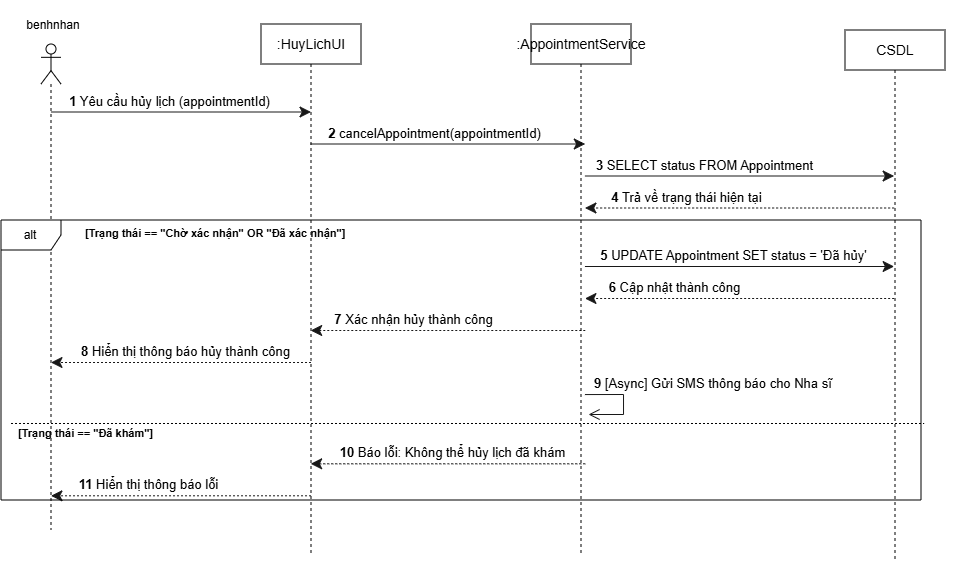

The diagram above was exported from draw.io. Its source (the exported page's mxGraphModel, read from the mxfile embedded in the PNG):
<mxGraphModel dx="2203" dy="1130" grid="1" gridSize="10" guides="1" tooltips="1" connect="1" arrows="1" fold="1" page="1" pageScale="1" pageWidth="827" pageHeight="1169" math="0" shadow="0">
  <root>
    <mxCell id="0" />
    <mxCell id="1" parent="0" />
    <UserObject label="" plantUmlData="{&#10;  &quot;data&quot;: &quot;@startuml\nautonumber\nactor \&quot;:BenhNhan\&quot; as BN\nparticipant \&quot;:HuyLichUI\&quot; as UI\nparticipant \&quot;:AppointmentService\&quot; as AS\ndatabase \&quot;:CSDL\&quot; as DB\n\nBN -&gt; UI: Yêu cầu hủy lịch (appointmentId)\nUI -&gt; AS: cancelAppointment(appointmentId)\nAS -&gt; DB: SELECT status FROM Appointment\nDB --&gt; AS: Trả về trạng thái hiện tại\n\nalt Trạng thái == \&quot;Chờ xác nhận\&quot; OR \&quot;Đã xác nhận\&quot;\n    AS -&gt; DB: UPDATE Appointment SET status = 'Đã hủy'\n    DB --&gt; AS: Cập nhật thành công\n    AS --&gt; UI: Xác nhận hủy thành công\n    UI --&gt; BN: Hiển thị thông báo hủy thành công\n    \n    ' Thông điệp bất đồng bộ (Async) gửi cho Nha sĩ\n    AS -&gt;&gt; AS: [Async] Gửi SMS thông báo cho Nha sĩ\nelse Trạng thái == \&quot;Đã khám\&quot;\n    AS --&gt; UI: Báo lỗi: Không thể hủy lịch đã khám\n    UI --&gt; BN: Hiển thị thông báo lỗi\nend\n@enduml&quot;,&#10;  &quot;config&quot;: null&#10;}" id="l1vioaQM7GEGI5BYA-fA-895">
      <mxCell connectable="0" parent="1" style="group;transparentBounds=1;editIcon=1;lockedGroup=0;groupPadding=10;" vertex="1">
        <mxGeometry as="geometry" />
      </mxCell>
    </UserObject>
    <UserObject label="[Trạng thái == &quot;Chờ xác nhận&quot; OR &quot;Đã xác nhận&quot;]" plantUmlId="grpcond_6" plantUmlBaseStyle="text;html=1;fontColor=#000000;fontSize=11;fontStyle=1;align=left;verticalAlign=middle;" plantUmlBaseValue="[Trạng thái == &quot;Chờ xác nhận&quot; OR &quot;Đã xác nhận&quot;]" id="l1vioaQM7GEGI5BYA-fA-906">
      <mxCell parent="l1vioaQM7GEGI5BYA-fA-895" style="text;html=1;fontColor=#000000;fontSize=11;fontStyle=1;align=left;verticalAlign=middle;" vertex="1">
        <mxGeometry height="15" width="287.64199999999994" x="102.13864285714286" y="646" as="geometry" />
      </mxCell>
    </UserObject>
    <UserObject label="" plantUmlId="grpelse_7" plantUmlBaseStyle="endArrow=none;html=1;strokeColor=#000000;strokeWidth=1;dashed=1;dashPattern=2 2;exitX=0;exitY=0.714;exitDx=0;exitDy=0;curved=0;rounded=0;endSize=6;fontSize=11;sourcePerimeterSpacing=0;targetPerimeterSpacing=0;" plantUmlBaseValue="" id="l1vioaQM7GEGI5BYA-fA-907">
      <mxCell edge="1" parent="l1vioaQM7GEGI5BYA-fA-895" style="endArrow=none;html=1;strokeColor=#000000;strokeWidth=1;dashed=1;dashPattern=2 2;exitX=0;exitY=0.714;exitDx=0;exitDy=0;curved=0;rounded=0;endSize=6;fontSize=11;sourcePerimeterSpacing=0;targetPerimeterSpacing=0;">
        <mxGeometry relative="1" as="geometry">
          <mxPoint x="30" y="843.4911999999999" as="sourcePoint" />
          <mxPoint x="943.1797" y="843.5" as="targetPoint" />
        </mxGeometry>
      </mxCell>
    </UserObject>
    <UserObject label="[Trạng thái == &quot;Đã khám&quot;]" plantUmlId="grpelselbl_8" plantUmlBaseStyle="text;html=1;fontColor=#000000;fontSize=11;fontStyle=1;align=left;verticalAlign=middle;" plantUmlBaseValue="[Trạng thái == &quot;Đã khám&quot;]" id="l1vioaQM7GEGI5BYA-fA-908">
      <mxCell parent="l1vioaQM7GEGI5BYA-fA-895" style="text;html=1;fontColor=#000000;fontSize=11;fontStyle=1;align=left;verticalAlign=middle;" vertex="1">
        <mxGeometry height="15" width="158.27265" x="35" y="845.5" as="geometry" />
      </mxCell>
    </UserObject>
    <UserObject label="&lt;b&gt;1&lt;/b&gt; Yêu cầu hủy lịch (appointmentId)" plantUmlId="msg_9" plantUmlBaseStyle="endArrow=classic;endFill=1;endSize=9;html=1;rounded=0;edgeStyle=none;curved=0;strokeColor=#181818;strokeWidth=1;fontColor=#000000;fontSize=13;verticalAlign=bottom;labelBackgroundColor=none;sourcePerimeterSpacing=0;targetPerimeterSpacing=0;" plantUmlBaseValue="&lt;b&gt;1&lt;/b&gt; Yêu cầu hủy lịch (appointmentId)" id="l1vioaQM7GEGI5BYA-fA-909">
      <mxCell edge="1" parent="l1vioaQM7GEGI5BYA-fA-895" style="endArrow=classic;endFill=1;endSize=9;html=1;rounded=0;edgeStyle=none;curved=0;strokeColor=#181818;strokeWidth=1;fontColor=#000000;fontSize=13;verticalAlign=bottom;labelBackgroundColor=none;sourcePerimeterSpacing=0;targetPerimeterSpacing=0;">
        <mxGeometry relative="1" x="-0.086" as="geometry">
          <Array as="points">
            <mxPoint x="200" y="532" />
          </Array>
          <mxPoint x="69.97186666666676" y="532" as="sourcePoint" />
          <mxPoint x="330.0073857142859" y="532" as="targetPoint" />
        </mxGeometry>
      </mxCell>
    </UserObject>
    <UserObject label="&lt;b&gt;2&lt;/b&gt; cancelAppointment(appointmentId)" plantUmlId="msg_10" plantUmlBaseStyle="endArrow=classic;endFill=1;endSize=9;html=1;rounded=0;edgeStyle=none;curved=0;strokeColor=#181818;strokeWidth=1;fontColor=#000000;fontSize=13;verticalAlign=bottom;labelBackgroundColor=none;sourcePerimeterSpacing=0;targetPerimeterSpacing=0;" plantUmlBaseValue="&lt;b&gt;2&lt;/b&gt; cancelAppointment(appointmentId)" id="l1vioaQM7GEGI5BYA-fA-910">
      <mxCell edge="1" parent="l1vioaQM7GEGI5BYA-fA-895" style="endArrow=classic;endFill=1;endSize=9;html=1;rounded=0;edgeStyle=none;curved=0;strokeColor=#181818;strokeWidth=1;fontColor=#000000;fontSize=13;verticalAlign=bottom;labelBackgroundColor=none;sourcePerimeterSpacing=0;targetPerimeterSpacing=0;">
        <mxGeometry relative="1" x="-0.092" as="geometry">
          <Array as="points">
            <mxPoint x="467" y="564" />
          </Array>
          <mxPoint x="329.6740523809524" y="564" as="sourcePoint" />
          <mxPoint x="604.2730071428571" y="564" as="targetPoint" />
        </mxGeometry>
      </mxCell>
    </UserObject>
    <UserObject label="&lt;b&gt;3&lt;/b&gt; SELECT status FROM Appointment" plantUmlId="msg_11" plantUmlBaseStyle="endArrow=classic;endFill=1;endSize=9;html=1;rounded=0;edgeStyle=none;curved=0;strokeColor=#181818;strokeWidth=1;fontColor=#000000;fontSize=13;verticalAlign=bottom;labelBackgroundColor=none;sourcePerimeterSpacing=0;targetPerimeterSpacing=0;" plantUmlBaseValue="&lt;b&gt;3&lt;/b&gt; SELECT status FROM Appointment" id="l1vioaQM7GEGI5BYA-fA-911">
      <mxCell edge="1" parent="l1vioaQM7GEGI5BYA-fA-895" style="endArrow=classic;endFill=1;endSize=9;html=1;rounded=0;edgeStyle=none;curved=0;strokeColor=#181818;strokeWidth=1;fontColor=#000000;fontSize=13;verticalAlign=bottom;labelBackgroundColor=none;sourcePerimeterSpacing=0;targetPerimeterSpacing=0;">
        <mxGeometry relative="1" x="-0.22" as="geometry">
          <Array as="points">
            <mxPoint x="759" y="596" />
          </Array>
          <mxPoint x="603.939673809524" y="596" as="sourcePoint" />
          <mxPoint x="913.1260500000003" y="596" as="targetPoint" />
        </mxGeometry>
      </mxCell>
    </UserObject>
    <UserObject label="&lt;b&gt;4&lt;/b&gt; Trả về trạng thái hiện tại" plantUmlId="msg_12" plantUmlBaseStyle="endArrow=classic;endFill=1;endSize=9;html=1;rounded=0;edgeStyle=none;curved=0;strokeColor=#181818;strokeWidth=1;fontColor=#000000;fontSize=13;verticalAlign=bottom;labelBackgroundColor=none;dashed=1;dashPattern=2 2;sourcePerimeterSpacing=0;targetPerimeterSpacing=0;" plantUmlBaseValue="&lt;b&gt;4&lt;/b&gt; Trả về trạng thái hiện tại" id="l1vioaQM7GEGI5BYA-fA-912">
      <mxCell edge="1" parent="l1vioaQM7GEGI5BYA-fA-895" style="endArrow=classic;endFill=1;endSize=9;html=1;rounded=0;edgeStyle=none;curved=0;strokeColor=#181818;strokeWidth=1;fontColor=#000000;fontSize=13;verticalAlign=bottom;labelBackgroundColor=none;dashed=1;dashPattern=2 2;sourcePerimeterSpacing=0;targetPerimeterSpacing=0;">
        <mxGeometry relative="1" x="0.344" as="geometry">
          <Array as="points">
            <mxPoint x="759" y="628" />
          </Array>
          <mxPoint x="913.1260500000003" y="628" as="sourcePoint" />
          <mxPoint x="603.939673809524" y="628" as="targetPoint" />
        </mxGeometry>
      </mxCell>
    </UserObject>
    <UserObject label="&lt;b&gt;5&lt;/b&gt; UPDATE Appointment SET status = 'Đã hủy'" plantUmlId="msg_13" plantUmlBaseStyle="endArrow=classic;endFill=1;endSize=9;html=1;rounded=0;edgeStyle=none;curved=0;strokeColor=#181818;strokeWidth=1;fontColor=#000000;fontSize=13;verticalAlign=bottom;labelBackgroundColor=none;sourcePerimeterSpacing=0;targetPerimeterSpacing=0;" plantUmlBaseValue="&lt;b&gt;5&lt;/b&gt; UPDATE Appointment SET status = 'Đã hủy'" id="l1vioaQM7GEGI5BYA-fA-913">
      <mxCell edge="1" parent="l1vioaQM7GEGI5BYA-fA-895" style="endArrow=classic;endFill=1;endSize=9;html=1;rounded=0;edgeStyle=none;curved=0;strokeColor=#181818;strokeWidth=1;fontColor=#000000;fontSize=13;verticalAlign=bottom;labelBackgroundColor=none;sourcePerimeterSpacing=0;targetPerimeterSpacing=0;">
        <mxGeometry relative="1" x="-0.038" as="geometry">
          <Array as="points">
            <mxPoint x="759" y="686.5" />
          </Array>
          <mxPoint x="603.939673809524" y="686.5" as="sourcePoint" />
          <mxPoint x="913.1260500000003" y="686.5" as="targetPoint" />
        </mxGeometry>
      </mxCell>
    </UserObject>
    <UserObject label="&lt;b&gt;6&lt;/b&gt; Cập nhật thành công" plantUmlId="msg_14" plantUmlBaseStyle="endArrow=classic;endFill=1;endSize=9;html=1;rounded=0;edgeStyle=none;curved=0;strokeColor=#181818;strokeWidth=1;fontColor=#000000;fontSize=13;verticalAlign=bottom;labelBackgroundColor=none;dashed=1;dashPattern=2 2;sourcePerimeterSpacing=0;targetPerimeterSpacing=0;" plantUmlBaseValue="&lt;b&gt;6&lt;/b&gt; Cập nhật thành công" id="l1vioaQM7GEGI5BYA-fA-914">
      <mxCell edge="1" parent="l1vioaQM7GEGI5BYA-fA-895" style="endArrow=classic;endFill=1;endSize=9;html=1;rounded=0;edgeStyle=none;curved=0;strokeColor=#181818;strokeWidth=1;fontColor=#000000;fontSize=13;verticalAlign=bottom;labelBackgroundColor=none;dashed=1;dashPattern=2 2;sourcePerimeterSpacing=0;targetPerimeterSpacing=0;">
        <mxGeometry relative="1" x="0.423" as="geometry">
          <Array as="points">
            <mxPoint x="759" y="718.5" />
          </Array>
          <mxPoint x="913.1260500000003" y="718.5" as="sourcePoint" />
          <mxPoint x="603.939673809524" y="718.5" as="targetPoint" />
        </mxGeometry>
      </mxCell>
    </UserObject>
    <UserObject label="&lt;b&gt;7&lt;/b&gt; Xác nhận hủy thành công" plantUmlId="msg_15" plantUmlBaseStyle="endArrow=classic;endFill=1;endSize=9;html=1;rounded=0;edgeStyle=none;curved=0;strokeColor=#181818;strokeWidth=1;fontColor=#000000;fontSize=13;verticalAlign=bottom;labelBackgroundColor=none;dashed=1;dashPattern=2 2;sourcePerimeterSpacing=0;targetPerimeterSpacing=0;" plantUmlBaseValue="&lt;b&gt;7&lt;/b&gt; Xác nhận hủy thành công" id="l1vioaQM7GEGI5BYA-fA-915">
      <mxCell edge="1" parent="l1vioaQM7GEGI5BYA-fA-895" style="endArrow=classic;endFill=1;endSize=9;html=1;rounded=0;edgeStyle=none;curved=0;strokeColor=#181818;strokeWidth=1;fontColor=#000000;fontSize=13;verticalAlign=bottom;labelBackgroundColor=none;dashed=1;dashPattern=2 2;sourcePerimeterSpacing=0;targetPerimeterSpacing=0;">
        <mxGeometry relative="1" x="0.252" as="geometry">
          <Array as="points">
            <mxPoint x="467" y="750.5" />
          </Array>
          <mxPoint x="604.2730071428571" y="750.5" as="sourcePoint" />
          <mxPoint x="329.6740523809524" y="750.5" as="targetPoint" />
        </mxGeometry>
      </mxCell>
    </UserObject>
    <UserObject label="&lt;b&gt;8&lt;/b&gt; Hiển thị thông báo hủy thành công" plantUmlId="msg_16" plantUmlBaseStyle="endArrow=classic;endFill=1;endSize=9;html=1;rounded=0;edgeStyle=none;curved=0;strokeColor=#181818;strokeWidth=1;fontColor=#000000;fontSize=13;verticalAlign=bottom;labelBackgroundColor=none;dashed=1;dashPattern=2 2;sourcePerimeterSpacing=0;targetPerimeterSpacing=0;" plantUmlBaseValue="&lt;b&gt;8&lt;/b&gt; Hiển thị thông báo hủy thành công" id="l1vioaQM7GEGI5BYA-fA-916">
      <mxCell edge="1" parent="l1vioaQM7GEGI5BYA-fA-895" style="endArrow=classic;endFill=1;endSize=9;html=1;rounded=0;edgeStyle=none;curved=0;strokeColor=#181818;strokeWidth=1;fontColor=#000000;fontSize=13;verticalAlign=bottom;labelBackgroundColor=none;dashed=1;dashPattern=2 2;sourcePerimeterSpacing=0;targetPerimeterSpacing=0;">
        <mxGeometry relative="1" x="-0.035" as="geometry">
          <Array as="points">
            <mxPoint x="200" y="782.5" />
          </Array>
          <mxPoint x="330.0073857142859" y="782.5" as="sourcePoint" />
          <mxPoint x="69.97186666666676" y="782.5" as="targetPoint" />
        </mxGeometry>
      </mxCell>
    </UserObject>
    <UserObject label="" plantUmlId="msg_17" plantUmlBaseStyle="endArrow=open;endFill=0;endSize=9;html=1;strokeColor=#181818;strokeWidth=1;exitX=0.5;exitY=0.689;exitDx=0;exitDy=0;curved=0;rounded=0;fontSize=11;sourcePerimeterSpacing=0;targetPerimeterSpacing=0;" plantUmlBaseValue="" id="l1vioaQM7GEGI5BYA-fA-917">
      <mxCell edge="1" parent="l1vioaQM7GEGI5BYA-fA-895" style="endArrow=open;endFill=0;endSize=9;html=1;strokeColor=#181818;strokeWidth=1;exitX=0.5;exitY=0.689;exitDx=0;exitDy=0;curved=0;rounded=0;fontSize=11;sourcePerimeterSpacing=0;targetPerimeterSpacing=0;">
        <mxGeometry relative="1" as="geometry">
          <Array as="points">
            <mxPoint x="642.5230071428572" y="814.5" />
            <mxPoint x="642.5230071428572" y="834.5" />
          </Array>
          <mxPoint x="603.939673809524" y="814.5631999999998" as="sourcePoint" />
          <mxPoint x="607.5230071428572" y="834.5" as="targetPoint" />
        </mxGeometry>
      </mxCell>
    </UserObject>
    <UserObject label="&lt;b&gt;9&lt;/b&gt; [Async] Gửi SMS thông báo cho Nha sĩ" plantUmlId="msglbl_20" plantUmlBaseStyle="text;html=1;fontColor=#000000;fontSize=13;align=left;verticalAlign=middle;" plantUmlBaseValue="&lt;b&gt;9&lt;/b&gt; [Async] Gửi SMS thông báo cho Nha sĩ" id="l1vioaQM7GEGI5BYA-fA-918">
      <mxCell parent="l1vioaQM7GEGI5BYA-fA-895" style="text;html=1;fontColor=#000000;fontSize=13;align=left;verticalAlign=middle;" vertex="1">
        <mxGeometry height="18" width="259.8530428571429" x="611.5230071428572" y="794.5" as="geometry" />
      </mxCell>
    </UserObject>
    <UserObject label="&lt;b&gt;10&lt;/b&gt; Báo lỗi: Không thể hủy lịch đã khám" plantUmlId="msg_21" plantUmlBaseStyle="endArrow=classic;endFill=1;endSize=9;html=1;rounded=0;edgeStyle=none;curved=0;strokeColor=#181818;strokeWidth=1;fontColor=#000000;fontSize=13;verticalAlign=bottom;labelBackgroundColor=none;dashed=1;dashPattern=2 2;sourcePerimeterSpacing=0;targetPerimeterSpacing=0;" plantUmlBaseValue="&lt;b&gt;10&lt;/b&gt; Báo lỗi: Không thể hủy lịch đã khám" id="l1vioaQM7GEGI5BYA-fA-919">
      <mxCell edge="1" parent="l1vioaQM7GEGI5BYA-fA-895" style="endArrow=classic;endFill=1;endSize=9;html=1;rounded=0;edgeStyle=none;curved=0;strokeColor=#181818;strokeWidth=1;fontColor=#000000;fontSize=13;verticalAlign=bottom;labelBackgroundColor=none;dashed=1;dashPattern=2 2;sourcePerimeterSpacing=0;targetPerimeterSpacing=0;">
        <mxGeometry relative="1" x="-0.033" as="geometry">
          <Array as="points">
            <mxPoint x="467" y="883.8" />
          </Array>
          <mxPoint x="604.2730071428571" y="883.8" as="sourcePoint" />
          <mxPoint x="329.6740523809524" y="883.8" as="targetPoint" />
        </mxGeometry>
      </mxCell>
    </UserObject>
    <UserObject label="&lt;b&gt;11&lt;/b&gt; Hiển thị thông báo lỗi" plantUmlId="msg_22" plantUmlBaseStyle="endArrow=classic;endFill=1;endSize=9;html=1;rounded=0;edgeStyle=none;curved=0;strokeColor=#181818;strokeWidth=1;fontColor=#000000;fontSize=13;verticalAlign=bottom;labelBackgroundColor=none;dashed=1;dashPattern=2 2;sourcePerimeterSpacing=0;targetPerimeterSpacing=0;" plantUmlBaseValue="&lt;b&gt;11&lt;/b&gt; Hiển thị thông báo lỗi" id="l1vioaQM7GEGI5BYA-fA-920">
      <mxCell edge="1" parent="l1vioaQM7GEGI5BYA-fA-895" style="endArrow=classic;endFill=1;endSize=9;html=1;rounded=0;edgeStyle=none;curved=0;strokeColor=#181818;strokeWidth=1;fontColor=#000000;fontSize=13;verticalAlign=bottom;labelBackgroundColor=none;dashed=1;dashPattern=2 2;sourcePerimeterSpacing=0;targetPerimeterSpacing=0;">
        <mxGeometry relative="1" x="0.25" as="geometry">
          <Array as="points">
            <mxPoint x="200" y="915.8" />
          </Array>
          <mxPoint x="330.0073857142859" y="915.8" as="sourcePoint" />
          <mxPoint x="69.97186666666676" y="915.8" as="targetPoint" />
        </mxGeometry>
      </mxCell>
    </UserObject>
    <mxCell id="l1vioaQM7GEGI5BYA-fA-922" parent="l1vioaQM7GEGI5BYA-fA-895" style="shape=umlLifeline;perimeter=lifelinePerimeter;whiteSpace=wrap;html=1;container=1;dropTarget=0;collapsible=0;recursiveResize=0;outlineConnect=0;portConstraint=eastwest;newEdgeStyle={&quot;curved&quot;:0,&quot;rounded&quot;:0};participant=umlActor;" value="" vertex="1">
      <mxGeometry height="486" width="20" x="60" y="464" as="geometry" />
    </mxCell>
    <mxCell id="l1vioaQM7GEGI5BYA-fA-923" parent="l1vioaQM7GEGI5BYA-fA-895" style="text;html=1;whiteSpace=wrap;strokeColor=none;fillColor=none;align=center;verticalAlign=middle;rounded=0;" value="benhnhan" vertex="1">
      <mxGeometry height="30" width="60" x="42.14" y="430" as="geometry" />
    </mxCell>
    <mxCell id="l1vioaQM7GEGI5BYA-fA-924" parent="l1vioaQM7GEGI5BYA-fA-895" style="shape=umlLifeline;perimeter=lifelinePerimeter;whiteSpace=wrap;html=1;container=1;dropTarget=0;collapsible=0;recursiveResize=0;outlineConnect=0;portConstraint=eastwest;newEdgeStyle={&quot;curved&quot;:0,&quot;rounded&quot;:0};" value="&lt;span style=&quot;font-size: 14px;&quot;&gt;:HuyLichUI&lt;/span&gt;" vertex="1">
      <mxGeometry height="531.8" width="100" x="280" y="444" as="geometry" />
    </mxCell>
    <mxCell id="l1vioaQM7GEGI5BYA-fA-926" parent="l1vioaQM7GEGI5BYA-fA-895" style="shape=umlLifeline;perimeter=lifelinePerimeter;whiteSpace=wrap;html=1;container=1;dropTarget=0;collapsible=0;recursiveResize=0;outlineConnect=0;portConstraint=eastwest;newEdgeStyle={&quot;curved&quot;:0,&quot;rounded&quot;:0};" value="&lt;span style=&quot;font-size: 14px;&quot;&gt;:AppointmentService&lt;/span&gt;" vertex="1">
      <mxGeometry height="531.8" width="100" x="550" y="444" as="geometry" />
    </mxCell>
    <mxCell id="l1vioaQM7GEGI5BYA-fA-927" parent="l1vioaQM7GEGI5BYA-fA-895" style="shape=umlLifeline;perimeter=lifelinePerimeter;whiteSpace=wrap;html=1;container=1;dropTarget=0;collapsible=0;recursiveResize=0;outlineConnect=0;portConstraint=eastwest;newEdgeStyle={&quot;curved&quot;:0,&quot;rounded&quot;:0};" value="&lt;span style=&quot;font-size: 14px;&quot;&gt;CSDL&lt;/span&gt;" vertex="1">
      <mxGeometry height="531.8" width="100" x="864" y="450" as="geometry" />
    </mxCell>
    <mxCell id="l1vioaQM7GEGI5BYA-fA-921" parent="1" style="shape=umlFrame;whiteSpace=wrap;html=1;pointerEvents=0;" value="alt" vertex="1">
      <mxGeometry height="280" width="920" x="20" y="640" as="geometry" />
    </mxCell>
  </root>
</mxGraphModel>